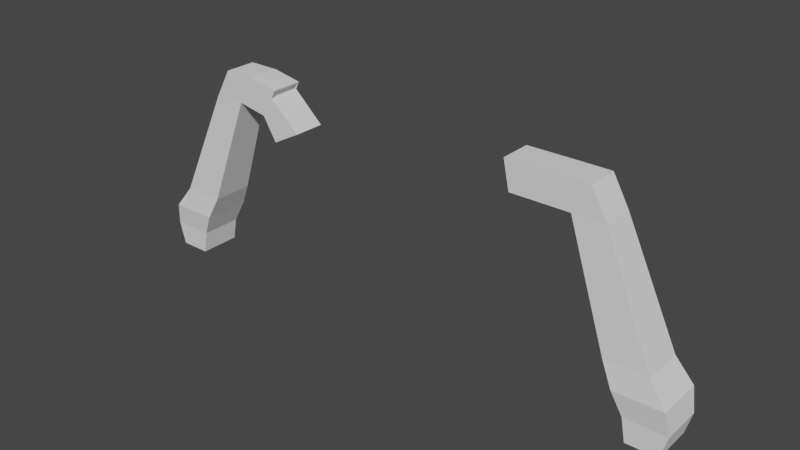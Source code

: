 # Source: map_broken_gate.blend  (saved by Blender 3.0.42; exported with 4.5.12 LTS)
import bpy
from mathutils import Matrix  # noqa: F401  (used for matrix-valued properties, if any)

bpy.ops.wm.read_factory_settings(use_empty=True)
scene = bpy.context.scene
scene.name = 'Scene'

# ---- collections
col_collection = bpy.data.collections.new('Collection'); scene.collection.children.link(col_collection)

# ---- world
world_world = bpy.data.worlds.new('World'); scene.world = world_world
world_world.use_nodes = True; world_world.node_tree.nodes.clear()
_N = world_world.node_tree.nodes; _L = world_world.node_tree.links
n0 = _N.new('ShaderNodeOutputWorld'); n0.name = 'World Output'; n0.location = (300, 300)
n1 = _N.new('ShaderNodeBackground'); n1.name = 'Background'; n1.location = (10, 300)
n1.inputs[0].default_value = (0.05088, 0.05088, 0.05088, 1.0)
_L.new(n1.outputs[0], n0.inputs[0])
n0.is_active_output = True
world_world.color = (0.05088, 0.05088, 0.05088)
world_world.use_sun_shadow = False
world_world.sun_shadow_jitter_overblur = 0.0

# ---- meshes
me_cube_001 = bpy.data.meshes.new('Cube.001')
me_cube_001.from_pydata([(-3.636, -7.417, -12.31), (2.008, -7.417, 12.31), (-3.636, 7.417, -12.31), (2.008, 7.417, 12.31), (7.417, -7.417, -12.31), (16.84, -7.417, 12.31), (7.417, 7.417, -12.31), (16.84, 7.417, 12.31), (-5.865, -7.417, -4.102), (-4.242, -8.525, 4.102), (-4.242, 8.525, 4.102), (-5.865, 7.417, -4.102), (12.81, 8.525, 4.102), (8.969, 7.417, -4.102), (12.81, -8.525, 4.102), (8.969, -7.417, -4.102), (20.05, -5.678, 52.59), (20.05, 5.678, 52.59), (31.41, 5.678, 52.59), (31.41, -5.678, 52.59), (25.82, -5.678, 62.72), (25.82, 5.678, 62.72), (37.18, 5.678, 62.72), (37.18, -5.678, 62.72), (42.22, 5.678, 50.61), (42.22, -5.678, 50.61), (46.15, 5.326, 57.85), (46.15, -5.326, 57.85), (47.23, 5.678, 42.3), (47.23, -5.678, 42.3), (57.5, 5.678, 47.81), (57.5, -5.678, 47.81), (47.11, 5.326, 59.86), (47.11, -5.326, 59.86), (47.98, 5.678, 60.74), (47.98, -5.678, 60.74), (46.59, 5.678, 57.82), (46.59, -5.678, 57.82), (47.64, 5.405, 60.02), (47.64, -5.405, 60.02), (46.58, 5.405, 57.81), (46.58, -5.405, 57.81)], [], [(9, 1, 3, 10), (10, 3, 7, 12), (12, 7, 5, 14), (14, 5, 1, 9), (2, 6, 4, 0), (5, 7, 18, 19), (4, 15, 8, 0), (15, 14, 9, 8), (6, 13, 15, 4), (13, 12, 14, 15), (2, 11, 13, 6), (11, 10, 12, 13), (0, 8, 11, 2), (8, 9, 10, 11), (22, 23, 35, 34), (3, 1, 16, 17), (1, 5, 19, 16), (7, 3, 17, 18), (22, 21, 20, 23), (17, 16, 20, 21), (16, 19, 23, 20), (18, 17, 21, 22), (37, 25, 29, 31), (19, 18, 24, 25), (23, 19, 25, 35), (18, 22, 34, 24), (29, 28, 30, 31), (36, 37, 31, 30), (24, 36, 30, 28), (25, 24, 28, 29), (25, 37, 35), (34, 36, 24), (33, 27, 26, 32), (39, 38, 34, 35), (40, 41, 37, 36), (41, 39, 35, 37), (38, 40, 36, 34), (33, 32, 38, 39), (26, 27, 41, 40), (27, 33, 39, 41), (32, 26, 40, 38)])
_uv = me_cube_001.uv_layers.new(name='UVMap')
_uv.uv.foreach_set('vector', [0.8202, 0.1399, 0.81, 0.2336, 0.6731, 0.2336, 0.6628, 0.1399, 0.1404, 0.7179, 0.1364, 0.6227, 0.2415, 0.5351, 0.2613, 0.6172, 0.9925, 0.1663, 0.9823, 0.2506, 0.8454, 0.2506, 0.8351, 0.1663, 0.589, 0.2209, 0.5692, 0.303, 0.4641, 0.2153, 0.4681, 0.1201, 0.7648, 0.8999, 0.6628, 0.8999, 0.6628, 0.7629, 0.7648, 0.7629, 0.8454, 0.2506, 0.9823, 0.2506, 0.9663, 0.6454, 0.8614, 0.6454, 0.6479, 0.07279, 0.6104, 0.1401, 0.5053, 0.05246, 0.5696, 0.007465, 0.6104, 0.1401, 0.589, 0.2209, 0.4681, 0.1201, 0.5053, 0.05246, 0.9823, 0.007465, 0.9823, 0.08278, 0.8454, 0.08278, 0.8454, 0.007465, 0.9823, 0.08278, 0.9925, 0.1663, 0.8351, 0.1663, 0.8454, 0.08278, 0.2419, 0.8306, 0.1776, 0.7856, 0.2827, 0.6979, 0.3202, 0.7653, 0.1776, 0.7856, 0.1404, 0.7179, 0.2613, 0.6172, 0.2827, 0.6979, 0.81, 0.007465, 0.81, 0.06561, 0.6731, 0.06561, 0.6731, 0.007465, 0.81, 0.06561, 0.8202, 0.1399, 0.6628, 0.1399, 0.6731, 0.06561, 0.94, 0.7615, 0.8351, 0.7615, 0.8351, 0.6604, 0.94, 0.6604, 0.6731, 0.2336, 0.81, 0.2336, 0.7939, 0.6405, 0.6891, 0.6405, 0.4641, 0.2153, 0.5692, 0.303, 0.4347, 0.6749, 0.3542, 0.6077, 0.2415, 0.5351, 0.1364, 0.6227, 0.02649, 0.2303, 0.107, 0.1632, 0.94, 0.7615, 0.94, 0.863, 0.8351, 0.863, 0.8351, 0.7615, 0.6891, 0.6405, 0.7939, 0.6405, 0.7939, 0.748, 0.6891, 0.748, 0.3542, 0.6077, 0.4347, 0.6749, 0.4156, 0.7808, 0.3351, 0.7137, 0.107, 0.1632, 0.02649, 0.2303, 0.007465, 0.1244, 0.08796, 0.05728, 0.5114, 0.8017, 0.523, 0.7247, 0.6076, 0.6953, 0.6479, 0.7951, 0.2262, 0.8455, 0.2262, 0.9504, 0.1272, 0.9504, 0.1272, 0.8455, 0.4156, 0.7808, 0.4347, 0.6749, 0.523, 0.7247, 0.504, 0.8306, 0.107, 0.1632, 0.08796, 0.05728, 0.1763, 0.007462, 0.1953, 0.1134, 0.3378, 0.8455, 0.3378, 0.9504, 0.2411, 0.9504, 0.2411, 0.8455, 0.1123, 0.9662, 0.007465, 0.9662, 0.007465, 0.8455, 0.1123, 0.8455, 0.1953, 0.1134, 0.1837, 0.0364, 0.3202, 0.04292, 0.28, 0.1427, 0.3528, 0.9504, 0.3528, 0.8455, 0.4001, 0.8455, 0.4001, 0.9504, 0.523, 0.7247, 0.5114, 0.8017, 0.504, 0.8306, 0.1763, 0.007462, 0.1837, 0.0364, 0.1953, 0.1134, 0.4151, 0.8455, 0.4355, 0.8455, 0.4355, 0.9438, 0.4151, 0.9438, 0.7871, 0.7655, 0.7871, 0.8652, 0.7797, 0.8678, 0.7797, 0.7629, 0.4894, 0.848, 0.4894, 0.9478, 0.4893, 0.9504, 0.4893, 0.8455, 0.8097, 0.7655, 0.7871, 0.7655, 0.7797, 0.7629, 0.8096, 0.7629, 0.7871, 0.8652, 0.8097, 0.8652, 0.8096, 0.8678, 0.7797, 0.8678, 0.4505, 0.9446, 0.4505, 0.8463, 0.4554, 0.8455, 0.4554, 0.9453, 0.4704, 0.9446, 0.4704, 0.8463, 0.4743, 0.8455, 0.4743, 0.9453, 0.5043, 0.8695, 0.5043, 0.849, 0.5081, 0.8455, 0.5081, 0.8681, 0.523, 0.866, 0.523, 0.8455, 0.5268, 0.8469, 0.5268, 0.8695])
me_cube_001.use_remesh_fix_poles = True
me_cube_001.use_remesh_preserve_attributes = False
me_cube_001.update()
me_cube_003 = bpy.data.meshes.new('Cube.003')
me_cube_003.from_pydata([(-3.636, -7.417, -12.31), (2.008, -7.417, 12.31), (-3.636, 7.417, -12.31), (2.008, 7.417, 12.31), (7.417, -7.417, -12.31), (16.84, -7.417, 12.31), (7.417, 7.417, -12.31), (16.84, 7.417, 12.31), (-5.865, -7.417, -4.102), (-4.242, -8.525, 4.102), (-4.242, 8.525, 4.102), (-5.865, 7.417, -4.102), (12.81, 8.525, 4.102), (8.969, 7.417, -4.102), (12.81, -8.525, 4.102), (8.969, -7.417, -4.102), (20.05, -5.678, 52.59), (20.05, 5.678, 52.59), (31.41, 5.678, 52.59), (31.41, -5.678, 52.59), (25.82, -5.678, 62.72), (25.82, 5.678, 62.72), (37.18, 5.678, 62.72), (37.18, -5.678, 62.72), (51.25, -4.821, 61.31), (51.25, 4.821, 61.31), (49.65, -4.821, 53.86), (49.65, 4.821, 53.86), (54.22, -5.678, 62.65), (52.04, -5.678, 52.52), (52.04, 5.678, 52.52), (54.22, 5.678, 62.65), (53.95, -4.87, 61.39), (52.31, -4.87, 53.78), (52.31, 4.87, 53.78), (53.95, 4.87, 61.39)], [], [(9, 1, 3, 10), (10, 3, 7, 12), (12, 7, 5, 14), (14, 5, 1, 9), (2, 6, 4, 0), (5, 7, 18, 19), (4, 15, 8, 0), (15, 14, 9, 8), (6, 13, 15, 4), (13, 12, 14, 15), (2, 11, 13, 6), (11, 10, 12, 13), (0, 8, 11, 2), (8, 9, 10, 11), (23, 19, 29, 28), (3, 1, 16, 17), (1, 5, 19, 16), (7, 3, 17, 18), (22, 21, 20, 23), (17, 16, 20, 21), (16, 19, 23, 20), (18, 17, 21, 22), (19, 18, 30, 29), (22, 23, 28, 31), (26, 27, 25, 24), (18, 22, 31, 30), (33, 32, 28, 29), (35, 34, 30, 31), (32, 35, 31, 28), (34, 33, 29, 30), (26, 24, 32, 33), (25, 27, 34, 35), (24, 25, 35, 32), (27, 26, 33, 34)])
_uv = me_cube_003.uv_layers.new(name='UVMap')
_uv.uv.foreach_set('vector', [0.5552, 0.6309, 0.5657, 0.5353, 0.7062, 0.5353, 0.7167, 0.6309, 0.0876, 0.778, 0.09229, 0.6804, 0.208, 0.6008, 0.2206, 0.6865, 0.8928, 0.1707, 0.8823, 0.2559, 0.7418, 0.2559, 0.7313, 0.1707, 0.4945, 0.2235, 0.4819, 0.3092, 0.3662, 0.2296, 0.3616, 0.132, 0.6599, 0.9237, 0.5552, 0.9237, 0.5552, 0.7832, 0.6599, 0.7832, 0.7418, 0.2559, 0.8823, 0.2559, 0.8658, 0.6605, 0.7583, 0.6605, 0.5406, 0.06667, 0.5086, 0.139, 0.3929, 0.05936, 0.4544, 0.007331, 0.5086, 0.139, 0.4945, 0.2235, 0.3616, 0.132, 0.3929, 0.05936, 0.8823, 0.007331, 0.8823, 0.08608, 0.7418, 0.08608, 0.7418, 0.007331, 0.8823, 0.08608, 0.8928, 0.1707, 0.7313, 0.1707, 0.7418, 0.08608, 0.1804, 0.9027, 0.119, 0.8507, 0.2347, 0.771, 0.2666, 0.8433, 0.119, 0.8507, 0.0876, 0.778, 0.2206, 0.6865, 0.2347, 0.771, 0.5657, 0.7686, 0.5657, 0.7076, 0.7062, 0.7076, 0.7062, 0.7686, 0.5657, 0.7076, 0.5552, 0.6309, 0.7167, 0.6309, 0.7062, 0.7076, 0.3699, 0.8118, 0.3793, 0.7018, 0.5406, 0.8119, 0.5032, 0.9027, 0.7062, 0.5353, 0.5657, 0.5353, 0.5822, 0.1175, 0.6897, 0.1175, 0.3662, 0.2296, 0.4819, 0.3092, 0.3793, 0.7018, 0.2907, 0.6408, 0.208, 0.6008, 0.09229, 0.6804, 0.01676, 0.2692, 0.1053, 0.2083, 0.8389, 0.8365, 0.8389, 0.944, 0.7313, 0.944, 0.7313, 0.8365, 0.6897, 0.1175, 0.5822, 0.1175, 0.5822, 0.007332, 0.6897, 0.007332, 0.2907, 0.6408, 0.3793, 0.7018, 0.3699, 0.8118, 0.2813, 0.7508, 0.1053, 0.2083, 0.01676, 0.2692, 0.007331, 0.1592, 0.09591, 0.09825, 0.8535, 0.6752, 0.9611, 0.6752, 0.9611, 0.8705, 0.8535, 0.8705, 0.8389, 0.8365, 0.7313, 0.8365, 0.7313, 0.6752, 0.8389, 0.6752, 0.9795, 0.007331, 0.9795, 0.09863, 0.9075, 0.09863, 0.9075, 0.007331, 0.1053, 0.2083, 0.09591, 0.09825, 0.2292, 0.007332, 0.2666, 0.09808, 0.9393, 0.8928, 0.8658, 0.8928, 0.8535, 0.8851, 0.9515, 0.8851, 0.8658, 0.985, 0.9393, 0.985, 0.9515, 0.9927, 0.8535, 0.9927, 0.8658, 0.8928, 0.8658, 0.985, 0.8535, 0.9927, 0.8535, 0.8851, 0.9393, 0.985, 0.9393, 0.8928, 0.9515, 0.8851, 0.9515, 0.9927, 0.9322, 0.3131, 0.9322, 0.3853, 0.9075, 0.3913, 0.9075, 0.3177, 0.9322, 0.2262, 0.9322, 0.2984, 0.9075, 0.2938, 0.9075, 0.2202, 0.6745, 0.875, 0.6745, 0.7837, 0.7, 0.7832, 0.7, 0.8755, 0.9326, 0.1137, 0.9326, 0.205, 0.9075, 0.2055, 0.9075, 0.1133])
me_cube_003.use_remesh_fix_poles = True
me_cube_003.use_remesh_preserve_attributes = False
me_cube_003.update()

# ---- objects
ob_cube_001 = bpy.data.objects.new('Cube.001', me_cube_001)
ob_cube_002 = bpy.data.objects.new('Cube.002', me_cube_003)

# ---- transforms, parenting, visibility, modifiers, constraints
ob_cube_001.location = (-97.77, 0.0, 5.096)
ob_cube_002.location = (95.63, 0.0, 5.096)
ob_cube_002.rotation_euler = (0.0, -0.0, 3.142)

# ---- collection membership
col_collection.objects.link(ob_cube_001)
col_collection.objects.link(ob_cube_002)

# ---- scene / render settings (as saved in the file)
scene.frame_start = 1; scene.frame_end = 250; scene.frame_set(1)
scene.render.engine = 'BLENDER_EEVEE_NEXT'
scene.cycles.sampling_pattern = 'TABULATED_SOBOL'
scene.cycles.use_light_tree = False
scene.view_settings.view_transform = 'Filmic'
bpy.context.view_layer.update()

# ---- added for rendering (the .blend has no active camera and no usable light): camera, sun
cam_auto = bpy.data.cameras.new('AutoCamera')
cam_auto.lens = 50.0
cam_auto.sensor_width = 36.0
cam_auto.clip_end = 3557.36
ob_auto_camera = bpy.data.objects.new('AutoCamera', cam_auto)
scene.collection.objects.link(ob_auto_camera)
ob_auto_camera.location = (201.629, -243.24, 192.465)
ob_auto_camera.rotation_euler = (1.09748, -7.21219e-08, 0.694738)
scene.camera = ob_auto_camera
light_auto_sun = bpy.data.lights.new('AutoSun', 'SUN')
light_auto_sun.energy = 3.0
light_auto_sun.angle = 0.0523599
ob_auto_sun = bpy.data.objects.new('AutoSun', light_auto_sun)
scene.collection.objects.link(ob_auto_sun)
ob_auto_sun.rotation_euler = (0.872665, 0.174533, 0.523599)
bpy.context.view_layer.update()
